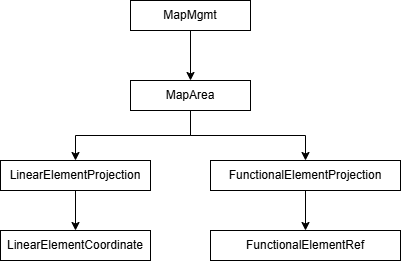

The diagram above was exported from draw.io. Its source (the exported page's mxGraphModel, read from the mxfile embedded in the PNG):
<mxGraphModel dx="2074" dy="1140" grid="1" gridSize="10" guides="1" tooltips="1" connect="1" arrows="1" fold="1" page="1" pageScale="1" pageWidth="1654" pageHeight="1169" math="0" shadow="0">
  <root>
    <mxCell id="0" />
    <mxCell id="1" parent="0" />
    <mxCell id="HOw1m0ja7sthQRYP5GW8-3" style="edgeStyle=orthogonalEdgeStyle;rounded=0;orthogonalLoop=1;jettySize=auto;html=1;entryX=0.5;entryY=0;entryDx=0;entryDy=0;" edge="1" parent="1" source="HOw1m0ja7sthQRYP5GW8-1" target="HOw1m0ja7sthQRYP5GW8-2">
      <mxGeometry relative="1" as="geometry" />
    </mxCell>
    <mxCell id="HOw1m0ja7sthQRYP5GW8-1" value="MapMgmt" style="rounded=0;whiteSpace=wrap;html=1;" vertex="1" parent="1">
      <mxGeometry x="780" y="200" width="120" height="30" as="geometry" />
    </mxCell>
    <mxCell id="HOw1m0ja7sthQRYP5GW8-6" style="edgeStyle=orthogonalEdgeStyle;rounded=0;orthogonalLoop=1;jettySize=auto;html=1;" edge="1" parent="1" source="HOw1m0ja7sthQRYP5GW8-2" target="HOw1m0ja7sthQRYP5GW8-4">
      <mxGeometry relative="1" as="geometry" />
    </mxCell>
    <mxCell id="HOw1m0ja7sthQRYP5GW8-7" style="edgeStyle=orthogonalEdgeStyle;rounded=0;orthogonalLoop=1;jettySize=auto;html=1;" edge="1" parent="1" source="HOw1m0ja7sthQRYP5GW8-2" target="HOw1m0ja7sthQRYP5GW8-5">
      <mxGeometry relative="1" as="geometry" />
    </mxCell>
    <mxCell id="HOw1m0ja7sthQRYP5GW8-2" value="MapArea" style="rounded=0;whiteSpace=wrap;html=1;" vertex="1" parent="1">
      <mxGeometry x="780" y="280" width="120" height="30" as="geometry" />
    </mxCell>
    <mxCell id="HOw1m0ja7sthQRYP5GW8-9" style="edgeStyle=orthogonalEdgeStyle;rounded=0;orthogonalLoop=1;jettySize=auto;html=1;" edge="1" parent="1" source="HOw1m0ja7sthQRYP5GW8-4" target="HOw1m0ja7sthQRYP5GW8-8">
      <mxGeometry relative="1" as="geometry" />
    </mxCell>
    <mxCell id="HOw1m0ja7sthQRYP5GW8-4" value="LinearElementProjection" style="rounded=0;whiteSpace=wrap;html=1;" vertex="1" parent="1">
      <mxGeometry x="650" y="360" width="150" height="30" as="geometry" />
    </mxCell>
    <mxCell id="HOw1m0ja7sthQRYP5GW8-11" style="edgeStyle=orthogonalEdgeStyle;rounded=0;orthogonalLoop=1;jettySize=auto;html=1;entryX=0.5;entryY=0;entryDx=0;entryDy=0;" edge="1" parent="1" source="HOw1m0ja7sthQRYP5GW8-5" target="HOw1m0ja7sthQRYP5GW8-10">
      <mxGeometry relative="1" as="geometry" />
    </mxCell>
    <mxCell id="HOw1m0ja7sthQRYP5GW8-5" value="FunctionalElementProjection" style="rounded=0;whiteSpace=wrap;html=1;" vertex="1" parent="1">
      <mxGeometry x="860" y="360" width="190" height="30" as="geometry" />
    </mxCell>
    <mxCell id="HOw1m0ja7sthQRYP5GW8-8" value="LinearElementCoordinate" style="rounded=0;whiteSpace=wrap;html=1;" vertex="1" parent="1">
      <mxGeometry x="650" y="430" width="150" height="30" as="geometry" />
    </mxCell>
    <mxCell id="HOw1m0ja7sthQRYP5GW8-10" value="FunctionalElementRef" style="rounded=0;whiteSpace=wrap;html=1;" vertex="1" parent="1">
      <mxGeometry x="860" y="430" width="190" height="30" as="geometry" />
    </mxCell>
  </root>
</mxGraphModel>